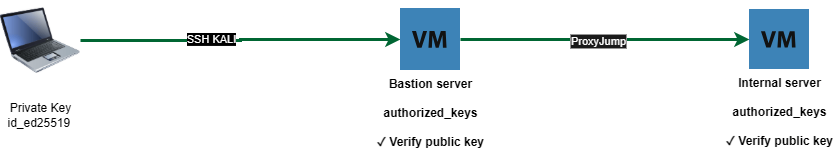

The diagram above was exported from draw.io. Its source (the exported page's mxGraphModel, read from the mxfile embedded in the PNG):
<mxGraphModel dx="1400" dy="803" grid="1" gridSize="10" guides="1" tooltips="1" connect="1" arrows="1" fold="1" page="1" pageScale="1" pageWidth="1169" pageHeight="827" background="light-dark(#202124,#FFFFFF)" math="0" shadow="0">
  <root>
    <mxCell id="0" />
    <mxCell id="1" parent="0" />
    <mxCell id="qL8FLikYoEDNJ81zvUAS-9" edge="1" parent="1" source="qL8FLikYoEDNJ81zvUAS-3" style="edgeStyle=orthogonalEdgeStyle;rounded=0;orthogonalLoop=1;jettySize=auto;html=1;fontColor=light-dark(#000000,#000000);strokeColor=light-dark(#000000,#006633);strokeWidth=3;labelBackgroundColor=light-dark(#FFFFFF,#FFFFFF);" target="qL8FLikYoEDNJ81zvUAS-8">
      <mxGeometry relative="1" as="geometry">
        <mxPoint x="370" y="370" as="targetPoint" />
      </mxGeometry>
    </mxCell>
    <mxCell id="qL8FLikYoEDNJ81zvUAS-12" connectable="0" parent="qL8FLikYoEDNJ81zvUAS-9" style="edgeLabel;html=1;align=center;verticalAlign=middle;resizable=0;points=[];" value="&lt;span style=&quot;background-color: light-dark(rgb(255, 255, 255), rgb(0, 0, 0));&quot;&gt;SSH KALI&lt;/span&gt;" vertex="1">
      <mxGeometry relative="1" x="-0.1889" y="2" as="geometry">
        <mxPoint as="offset" />
      </mxGeometry>
    </mxCell>
    <mxCell id="qL8FLikYoEDNJ81zvUAS-3" parent="1" style="image;html=1;image=img/lib/clip_art/computers/Laptop_128x128.png;labelBackgroundColor=none;fontColor=light-dark(#000000,#000000);" value="&lt;div&gt;&lt;span&gt;&lt;br&gt;&lt;/span&gt;&lt;/div&gt;&lt;div&gt;&lt;div&gt;&lt;span&gt;Private Key&lt;/span&gt;&lt;/div&gt;&lt;div&gt;&lt;span&gt;&amp;nbsp;id_ed25519&amp;nbsp;&amp;nbsp;&lt;/span&gt;&lt;/div&gt;&lt;/div&gt;&lt;div&gt;&lt;br&gt;&lt;/div&gt;" vertex="1">
      <mxGeometry height="80" width="80" x="110" y="330" as="geometry" />
    </mxCell>
    <mxCell id="qL8FLikYoEDNJ81zvUAS-6" parent="1" style="shadow=0;dashed=0;html=1;strokeColor=none;fillColor=#4495D1;labelPosition=center;verticalLabelPosition=bottom;verticalAlign=top;align=center;outlineConnect=0;shape=mxgraph.veeam.2d.virtual_machine;fontColor=light-dark(#000000,#000000);fontStyle=1" value="&lt;div&gt;Internal server&lt;/div&gt;&lt;div&gt;&lt;br&gt;&lt;/div&gt;authorized_keys&lt;div&gt;&lt;br&gt;&lt;/div&gt;&lt;div&gt;✓ Verify public key&lt;/div&gt;" vertex="1">
      <mxGeometry height="60" width="60" x="859" y="339" as="geometry" />
    </mxCell>
    <mxCell id="qL8FLikYoEDNJ81zvUAS-16" edge="1" parent="1" source="qL8FLikYoEDNJ81zvUAS-8" style="edgeStyle=orthogonalEdgeStyle;rounded=0;orthogonalLoop=1;jettySize=auto;html=1;fontColor=light-dark(#000000,#FFFFFF);strokeColor=light-dark(#000000,#006633);strokeWidth=3;" target="qL8FLikYoEDNJ81zvUAS-6">
      <mxGeometry relative="1" as="geometry" />
    </mxCell>
    <mxCell id="qL8FLikYoEDNJ81zvUAS-17" connectable="0" parent="qL8FLikYoEDNJ81zvUAS-16" style="edgeLabel;html=1;align=center;verticalAlign=middle;resizable=0;points=[];labelBackgroundColor=#f5f5f5;labelBorderColor=#666666;" value="ProxyJump" vertex="1">
      <mxGeometry relative="1" x="-0.0552" y="-1" as="geometry">
        <mxPoint as="offset" />
      </mxGeometry>
    </mxCell>
    <mxCell id="qL8FLikYoEDNJ81zvUAS-8" parent="1" style="shadow=0;dashed=0;html=1;strokeColor=none;fillColor=#4495D1;labelPosition=center;verticalLabelPosition=bottom;verticalAlign=top;align=center;outlineConnect=0;shape=mxgraph.veeam.2d.virtual_machine;fontColor=light-dark(#000000,#000000);" value="&lt;div&gt;&lt;b&gt;Bastion server&lt;/b&gt;&lt;/div&gt;&lt;b&gt;&lt;div&gt;&lt;b&gt;&lt;br&gt;&lt;/b&gt;&lt;/div&gt;authorized_keys&lt;/b&gt;&lt;div&gt;&lt;b&gt;&lt;br&gt;&lt;/b&gt;&lt;div&gt;&lt;b&gt;✓ Verify public key&lt;/b&gt;&lt;/div&gt;&lt;/div&gt;" vertex="1">
      <mxGeometry height="62" width="60" x="510" y="338" as="geometry" />
    </mxCell>
  </root>
</mxGraphModel>